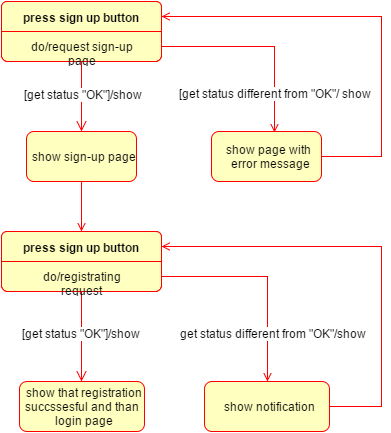

The diagram above was exported from draw.io. Its source (the exported page's mxGraphModel, read from the mxfile embedded in the PNG):
<mxGraphModel dx="1046" dy="505" grid="1" gridSize="10" guides="1" tooltips="1" connect="1" arrows="1" fold="1" page="1" pageScale="1" pageWidth="826" pageHeight="1169" background="#ffffff" math="0" shadow="0">
  <root>
    <mxCell id="0" />
    <mxCell id="1" parent="0" />
    <mxCell id="4" value="" style="edgeStyle=orthogonalEdgeStyle;html=1;verticalAlign=bottom;endArrow=open;endSize=8;strokeColor=#ff0000;" edge="1" parent="1">
      <mxGeometry relative="1" as="geometry">
        <mxPoint x="410" y="240" as="targetPoint" />
        <mxPoint x="410" y="170" as="sourcePoint" />
      </mxGeometry>
    </mxCell>
    <mxCell id="5" value="[get status &quot;OK&quot;]/show" style="text;html=1;resizable=0;points=[];align=center;verticalAlign=middle;labelBackgroundColor=#ffffff;" vertex="1" connectable="0" parent="4">
      <mxGeometry x="-0.0971" y="1" relative="1" as="geometry">
        <mxPoint as="offset" />
      </mxGeometry>
    </mxCell>
    <mxCell id="14" style="edgeStyle=orthogonalEdgeStyle;rounded=0;html=1;exitX=0.5;exitY=1;endArrow=open;endFill=0;jettySize=auto;orthogonalLoop=1;strokeColor=#FF0000;entryX=0.5;entryY=0;" edge="1" parent="1" source="6">
      <mxGeometry relative="1" as="geometry">
        <mxPoint x="410" y="340" as="targetPoint" />
        <Array as="points" />
      </mxGeometry>
    </mxCell>
    <mxCell id="6" value="show sign-up page" style="html=1;rounded=1;glass=0;comic=0;strokeColor=#FF0000;gradientColor=none;fillColor=#FFFFC0;" vertex="1" parent="1">
      <mxGeometry x="355" y="240" width="110" height="50" as="geometry" />
    </mxCell>
    <mxCell id="10" style="edgeStyle=orthogonalEdgeStyle;rounded=0;html=1;exitX=1;exitY=0.5;entryX=1;entryY=0.25;endArrow=open;endFill=0;jettySize=auto;orthogonalLoop=1;strokeColor=#FF0000;" edge="1" parent="1" source="7">
      <mxGeometry relative="1" as="geometry">
        <mxPoint x="490" y="125" as="targetPoint" />
        <Array as="points">
          <mxPoint x="710" y="265" />
          <mxPoint x="710" y="125" />
        </Array>
      </mxGeometry>
    </mxCell>
    <mxCell id="7" value="show page with&lt;div&gt;&amp;nbsp;error message&lt;/div&gt;" style="html=1;rounded=1;glass=0;comic=0;strokeColor=#FF0000;gradientColor=none;fillColor=#FFFFC0;" vertex="1" parent="1">
      <mxGeometry x="540" y="240" width="110" height="50" as="geometry" />
    </mxCell>
    <mxCell id="8" style="edgeStyle=orthogonalEdgeStyle;rounded=0;html=1;exitX=1;exitY=0.5;entryX=0.571;entryY=0.012;entryPerimeter=0;endArrow=open;endFill=0;jettySize=auto;orthogonalLoop=1;strokeColor=#FF0000;" edge="1" parent="1" target="7">
      <mxGeometry relative="1" as="geometry">
        <mxPoint x="490" y="155" as="sourcePoint" />
      </mxGeometry>
    </mxCell>
    <mxCell id="9" value="[get status different from &quot;OK&quot;/ show&amp;nbsp;" style="text;html=1;resizable=0;points=[];align=center;verticalAlign=middle;labelBackgroundColor=#ffffff;" vertex="1" connectable="0" parent="8">
      <mxGeometry x="0.594" relative="1" as="geometry">
        <mxPoint as="offset" />
      </mxGeometry>
    </mxCell>
    <mxCell id="13" value="" style="edgeStyle=orthogonalEdgeStyle;html=1;verticalAlign=bottom;endArrow=open;endSize=8;strokeColor=#ff0000;" edge="1" parent="1">
      <mxGeometry relative="1" as="geometry">
        <mxPoint x="410" y="490" as="targetPoint" />
        <mxPoint x="410" y="400" as="sourcePoint" />
        <Array as="points">
          <mxPoint x="410" y="460" />
        </Array>
      </mxGeometry>
    </mxCell>
    <mxCell id="15" value="[get status &quot;OK&quot;]/show" style="text;html=1;resizable=0;points=[];align=center;verticalAlign=middle;labelBackgroundColor=#ffffff;" vertex="1" connectable="0" parent="13">
      <mxGeometry x="0.3333" y="-19" relative="1" as="geometry">
        <mxPoint x="18" y="-19" as="offset" />
      </mxGeometry>
    </mxCell>
    <mxCell id="16" value="show that registration&lt;div&gt;succssesful and than&amp;nbsp;&lt;/div&gt;&lt;div&gt;login page&lt;/div&gt;" style="html=1;rounded=1;glass=0;comic=0;strokeColor=#FF0000;gradientColor=none;fillColor=#FFFFC0;" vertex="1" parent="1">
      <mxGeometry x="348" y="490" width="125" height="50" as="geometry" />
    </mxCell>
    <mxCell id="26" style="edgeStyle=orthogonalEdgeStyle;rounded=0;html=1;exitX=1;exitY=0.5;entryX=1;entryY=0.25;endArrow=open;endFill=0;jettySize=auto;orthogonalLoop=1;strokeColor=#FF0000;" edge="1" parent="1" source="18">
      <mxGeometry relative="1" as="geometry">
        <mxPoint x="490" y="355" as="targetPoint" />
        <Array as="points">
          <mxPoint x="710" y="515" />
          <mxPoint x="710" y="355" />
        </Array>
      </mxGeometry>
    </mxCell>
    <mxCell id="18" value="show notification" style="html=1;rounded=1;glass=0;comic=0;strokeColor=#FF0000;gradientColor=none;fillColor=#FFFFC0;" vertex="1" parent="1">
      <mxGeometry x="533" y="490" width="125" height="50" as="geometry" />
    </mxCell>
    <mxCell id="22" style="edgeStyle=orthogonalEdgeStyle;rounded=0;html=1;exitX=1;exitY=0.5;entryX=0.5;entryY=0;endArrow=open;endFill=0;jettySize=auto;orthogonalLoop=1;strokeColor=#FF0000;" edge="1" parent="1" target="18">
      <mxGeometry relative="1" as="geometry">
        <mxPoint x="490" y="385" as="sourcePoint" />
      </mxGeometry>
    </mxCell>
    <mxCell id="25" value="get status different from &quot;OK&quot;/show" style="text;html=1;resizable=0;points=[];align=center;verticalAlign=middle;labelBackgroundColor=#ffffff;" vertex="1" connectable="0" parent="22">
      <mxGeometry x="0.5318" y="3" relative="1" as="geometry">
        <mxPoint as="offset" />
      </mxGeometry>
    </mxCell>
    <mxCell id="27" value="press sign up button" style="swimlane;html=1;fontStyle=1;align=center;verticalAlign=middle;childLayout=stackLayout;horizontal=1;startSize=30;horizontalStack=0;resizeParent=0;resizeLast=1;container=0;collapsible=0;rounded=1;arcSize=7;strokeColor=#ff0000;fillColor=#ffffc0;swimlaneFillColor=#ffffc0;glass=0;comic=0;swimlaneLine=1;perimeterSpacing=0;" vertex="1" parent="1">
      <mxGeometry x="330" y="110" width="160" height="60" as="geometry" />
    </mxCell>
    <mxCell id="28" value="do/request sign-up page" style="text;html=1;strokeColor=none;fillColor=none;align=center;verticalAlign=middle;spacingLeft=4;spacingRight=4;whiteSpace=wrap;overflow=hidden;rotatable=0;" vertex="1" parent="27">
      <mxGeometry y="30" width="160" height="30" as="geometry" />
    </mxCell>
    <mxCell id="29" style="edgeStyle=none;rounded=0;html=1;exitX=0.75;exitY=0;entryX=0.75;entryY=0;endArrow=open;endFill=0;jettySize=auto;orthogonalLoop=1;strokeColor=#000000;" edge="1" parent="27" source="28" target="28">
      <mxGeometry relative="1" as="geometry" />
    </mxCell>
    <mxCell id="36" value="press sign up button" style="swimlane;html=1;fontStyle=1;align=center;verticalAlign=middle;childLayout=stackLayout;horizontal=1;startSize=30;horizontalStack=0;resizeParent=0;resizeLast=1;container=0;collapsible=0;rounded=1;arcSize=7;strokeColor=#ff0000;fillColor=#ffffc0;swimlaneFillColor=#ffffc0;glass=0;comic=0;swimlaneLine=1;perimeterSpacing=0;" vertex="1" parent="1">
      <mxGeometry x="330" y="340" width="160" height="60" as="geometry" />
    </mxCell>
    <mxCell id="37" value="do/registrating request" style="text;html=1;strokeColor=none;fillColor=none;align=center;verticalAlign=middle;spacingLeft=4;spacingRight=4;whiteSpace=wrap;overflow=hidden;rotatable=0;" vertex="1" parent="36">
      <mxGeometry y="30" width="160" height="30" as="geometry" />
    </mxCell>
    <mxCell id="38" style="edgeStyle=none;rounded=0;html=1;exitX=0.75;exitY=0;entryX=0.75;entryY=0;endArrow=open;endFill=0;jettySize=auto;orthogonalLoop=1;strokeColor=#000000;" edge="1" parent="36" source="37" target="37">
      <mxGeometry relative="1" as="geometry" />
    </mxCell>
  </root>
</mxGraphModel>